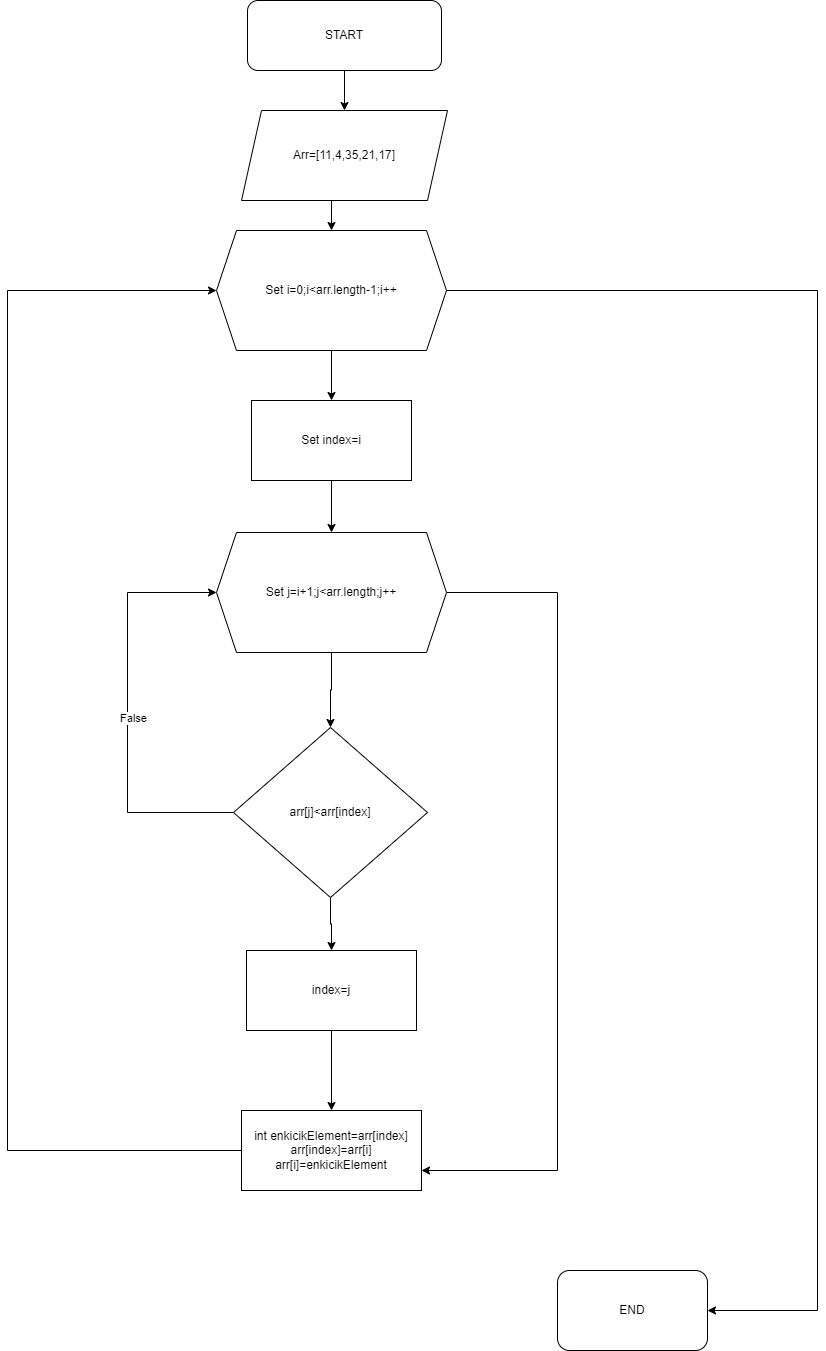

The diagram above was exported from draw.io. Its source (the exported page's mxGraphModel, read from the mxfile embedded in the PNG):
<mxGraphModel dx="1504" dy="644" grid="1" gridSize="10" guides="1" tooltips="1" connect="1" arrows="1" fold="1" page="1" pageScale="1" pageWidth="827" pageHeight="1169" math="0" shadow="0">
  <root>
    <mxCell id="0" />
    <mxCell id="1" parent="0" />
    <mxCell id="rF1P1yM02HVanrgI7UJR-46" style="edgeStyle=orthogonalEdgeStyle;rounded=0;orthogonalLoop=1;jettySize=auto;html=1;" edge="1" parent="1" source="rF1P1yM02HVanrgI7UJR-1" target="rF1P1yM02HVanrgI7UJR-2">
      <mxGeometry relative="1" as="geometry">
        <mxPoint x="433" y="100" as="targetPoint" />
      </mxGeometry>
    </mxCell>
    <mxCell id="rF1P1yM02HVanrgI7UJR-1" value="START" style="rounded=1;whiteSpace=wrap;html=1;" vertex="1" parent="1">
      <mxGeometry x="330" width="194" height="70" as="geometry" />
    </mxCell>
    <mxCell id="rF1P1yM02HVanrgI7UJR-45" style="edgeStyle=orthogonalEdgeStyle;rounded=0;orthogonalLoop=1;jettySize=auto;html=1;exitX=0.5;exitY=1;exitDx=0;exitDy=0;entryX=0.5;entryY=0;entryDx=0;entryDy=0;" edge="1" parent="1" source="rF1P1yM02HVanrgI7UJR-2" target="rF1P1yM02HVanrgI7UJR-3">
      <mxGeometry relative="1" as="geometry" />
    </mxCell>
    <mxCell id="rF1P1yM02HVanrgI7UJR-2" value="Arr=[11,4,35,21,17]" style="shape=parallelogram;perimeter=parallelogramPerimeter;whiteSpace=wrap;html=1;fixedSize=1;" vertex="1" parent="1">
      <mxGeometry x="324" y="110" width="206" height="90" as="geometry" />
    </mxCell>
    <mxCell id="rF1P1yM02HVanrgI7UJR-28" style="edgeStyle=orthogonalEdgeStyle;rounded=0;orthogonalLoop=1;jettySize=auto;html=1;exitX=0.5;exitY=1;exitDx=0;exitDy=0;" edge="1" parent="1" source="rF1P1yM02HVanrgI7UJR-3" target="rF1P1yM02HVanrgI7UJR-5">
      <mxGeometry relative="1" as="geometry" />
    </mxCell>
    <mxCell id="rF1P1yM02HVanrgI7UJR-31" style="edgeStyle=orthogonalEdgeStyle;rounded=0;orthogonalLoop=1;jettySize=auto;html=1;exitX=1;exitY=0.5;exitDx=0;exitDy=0;entryX=1;entryY=0.5;entryDx=0;entryDy=0;" edge="1" parent="1" source="rF1P1yM02HVanrgI7UJR-3" target="rF1P1yM02HVanrgI7UJR-24">
      <mxGeometry relative="1" as="geometry">
        <mxPoint x="910" y="1321.8824678308824" as="targetPoint" />
        <Array as="points">
          <mxPoint x="900" y="290" />
          <mxPoint x="900" y="1310" />
        </Array>
      </mxGeometry>
    </mxCell>
    <mxCell id="rF1P1yM02HVanrgI7UJR-3" value="Set i=0;i&amp;lt;arr.length-1;i++" style="shape=hexagon;perimeter=hexagonPerimeter2;whiteSpace=wrap;html=1;fixedSize=1;" vertex="1" parent="1">
      <mxGeometry x="299" y="230" width="230" height="120" as="geometry" />
    </mxCell>
    <mxCell id="rF1P1yM02HVanrgI7UJR-29" style="edgeStyle=orthogonalEdgeStyle;rounded=0;orthogonalLoop=1;jettySize=auto;html=1;exitX=0.5;exitY=1;exitDx=0;exitDy=0;entryX=0.5;entryY=0;entryDx=0;entryDy=0;" edge="1" parent="1" source="rF1P1yM02HVanrgI7UJR-5" target="rF1P1yM02HVanrgI7UJR-8">
      <mxGeometry relative="1" as="geometry" />
    </mxCell>
    <mxCell id="rF1P1yM02HVanrgI7UJR-5" value="Set index=i" style="rounded=0;whiteSpace=wrap;html=1;" vertex="1" parent="1">
      <mxGeometry x="334" y="400" width="160" height="80" as="geometry" />
    </mxCell>
    <mxCell id="rF1P1yM02HVanrgI7UJR-13" style="edgeStyle=orthogonalEdgeStyle;rounded=0;orthogonalLoop=1;jettySize=auto;html=1;exitX=0.5;exitY=1;exitDx=0;exitDy=0;entryX=0.5;entryY=0;entryDx=0;entryDy=0;" edge="1" parent="1" source="rF1P1yM02HVanrgI7UJR-8" target="rF1P1yM02HVanrgI7UJR-9">
      <mxGeometry relative="1" as="geometry" />
    </mxCell>
    <mxCell id="rF1P1yM02HVanrgI7UJR-43" style="edgeStyle=orthogonalEdgeStyle;rounded=0;orthogonalLoop=1;jettySize=auto;html=1;exitX=1;exitY=0.5;exitDx=0;exitDy=0;entryX=1;entryY=0.75;entryDx=0;entryDy=0;" edge="1" parent="1" source="rF1P1yM02HVanrgI7UJR-8" target="rF1P1yM02HVanrgI7UJR-14">
      <mxGeometry relative="1" as="geometry">
        <mxPoint x="610" y="1170" as="targetPoint" />
        <Array as="points">
          <mxPoint x="640" y="592" />
          <mxPoint x="640" y="1170" />
        </Array>
      </mxGeometry>
    </mxCell>
    <mxCell id="rF1P1yM02HVanrgI7UJR-8" value="Set j=i+1;j&amp;lt;arr.length;j++" style="shape=hexagon;perimeter=hexagonPerimeter2;whiteSpace=wrap;html=1;fixedSize=1;" vertex="1" parent="1">
      <mxGeometry x="299" y="532" width="230" height="120" as="geometry" />
    </mxCell>
    <mxCell id="rF1P1yM02HVanrgI7UJR-38" style="edgeStyle=orthogonalEdgeStyle;rounded=0;orthogonalLoop=1;jettySize=auto;html=1;entryX=0;entryY=0.5;entryDx=0;entryDy=0;" edge="1" parent="1" source="rF1P1yM02HVanrgI7UJR-9" target="rF1P1yM02HVanrgI7UJR-8">
      <mxGeometry relative="1" as="geometry">
        <mxPoint x="140" y="590" as="targetPoint" />
        <Array as="points">
          <mxPoint x="210" y="812" />
          <mxPoint x="210" y="592" />
        </Array>
      </mxGeometry>
    </mxCell>
    <mxCell id="rF1P1yM02HVanrgI7UJR-41" value="False" style="edgeLabel;html=1;align=center;verticalAlign=middle;resizable=0;points=[];" vertex="1" connectable="0" parent="rF1P1yM02HVanrgI7UJR-38">
      <mxGeometry x="-0.0276" y="-5" relative="1" as="geometry">
        <mxPoint y="1" as="offset" />
      </mxGeometry>
    </mxCell>
    <mxCell id="rF1P1yM02HVanrgI7UJR-39" style="edgeStyle=orthogonalEdgeStyle;rounded=0;orthogonalLoop=1;jettySize=auto;html=1;" edge="1" parent="1" source="rF1P1yM02HVanrgI7UJR-9" target="rF1P1yM02HVanrgI7UJR-10">
      <mxGeometry relative="1" as="geometry" />
    </mxCell>
    <mxCell id="rF1P1yM02HVanrgI7UJR-9" value="arr[j]&amp;lt;arr[index]" style="rhombus;whiteSpace=wrap;html=1;" vertex="1" parent="1">
      <mxGeometry x="316" y="727" width="194" height="170" as="geometry" />
    </mxCell>
    <mxCell id="rF1P1yM02HVanrgI7UJR-40" style="edgeStyle=orthogonalEdgeStyle;rounded=0;orthogonalLoop=1;jettySize=auto;html=1;exitX=0.5;exitY=1;exitDx=0;exitDy=0;" edge="1" parent="1" source="rF1P1yM02HVanrgI7UJR-10" target="rF1P1yM02HVanrgI7UJR-14">
      <mxGeometry relative="1" as="geometry" />
    </mxCell>
    <mxCell id="rF1P1yM02HVanrgI7UJR-10" value="index=j" style="rounded=0;whiteSpace=wrap;html=1;" vertex="1" parent="1">
      <mxGeometry x="329" y="950" width="170" height="80" as="geometry" />
    </mxCell>
    <mxCell id="rF1P1yM02HVanrgI7UJR-42" style="edgeStyle=orthogonalEdgeStyle;rounded=0;orthogonalLoop=1;jettySize=auto;html=1;entryX=0;entryY=0.5;entryDx=0;entryDy=0;" edge="1" parent="1" source="rF1P1yM02HVanrgI7UJR-14" target="rF1P1yM02HVanrgI7UJR-3">
      <mxGeometry relative="1" as="geometry">
        <mxPoint x="40" y="280" as="targetPoint" />
        <Array as="points">
          <mxPoint x="90" y="1150" />
          <mxPoint x="90" y="290" />
        </Array>
      </mxGeometry>
    </mxCell>
    <mxCell id="rF1P1yM02HVanrgI7UJR-14" value="int enkicikElement=arr[index]&lt;br&gt;arr[index]=arr[i]&lt;br&gt;arr[i]=enkicikElement" style="rounded=0;whiteSpace=wrap;html=1;" vertex="1" parent="1">
      <mxGeometry x="324" y="1110" width="180" height="80" as="geometry" />
    </mxCell>
    <mxCell id="rF1P1yM02HVanrgI7UJR-24" value="END" style="rounded=1;whiteSpace=wrap;html=1;" vertex="1" parent="1">
      <mxGeometry x="640" y="1270" width="150" height="80" as="geometry" />
    </mxCell>
  </root>
</mxGraphModel>